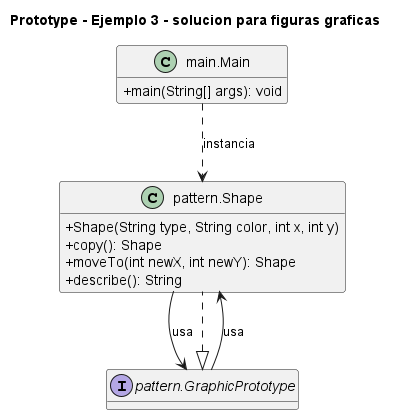

The diagram above was rendered by PlantUML. Its source (embedded in the PNG):
@startuml
title Prototype - Ejemplo 3 - solucion para figuras graficas
skinparam classAttributeIconSize 0
hide empty fields
class "main.Main" as main_Main {
  +main(String[] args): void
}
interface "pattern.GraphicPrototype" as pattern_GraphicPrototype {
}
class "pattern.Shape" as pattern_Shape {
  +Shape(String type, String color, int x, int y)
  +copy(): Shape
  +moveTo(int newX, int newY): Shape
  +describe(): String
}
pattern_GraphicPrototype <|.. pattern_Shape
main_Main ..> pattern_Shape : instancia
pattern_GraphicPrototype --> pattern_Shape : usa
pattern_Shape --> pattern_GraphicPrototype : usa
@enduml